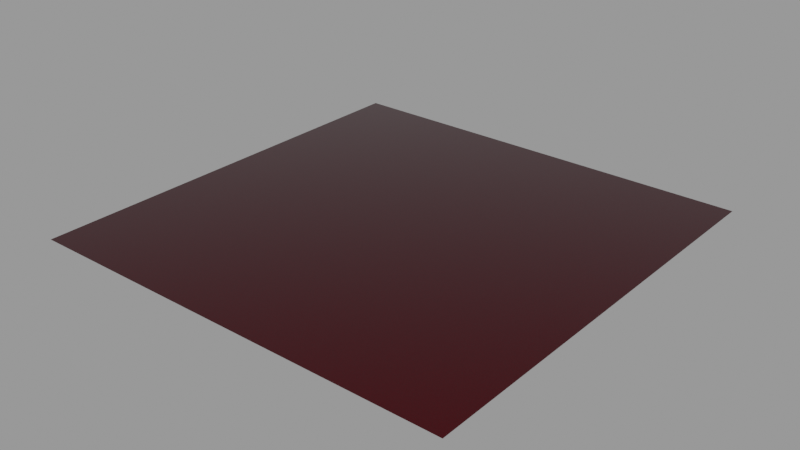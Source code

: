 # Source: car_paint.blend  (saved by Blender 4.0.36; exported with 4.5.12 LTS)
import bpy
from mathutils import Matrix  # noqa: F401  (used for matrix-valued properties, if any)

bpy.ops.wm.read_factory_settings(use_empty=True)
scene = bpy.context.scene
scene.name = 'Scene'

# ---- collections
col_collection = bpy.data.collections.new('Collection'); scene.collection.children.link(col_collection)

# ---- materials (node trees are filled in below, after node groups)
mat_car_paint_01 = bpy.data.materials.new('car_paint_01')

# ---- node groups
ng_coord_detect_117 = bpy.data.node_groups.new('COORD DETECT.117', 'ShaderNodeTree')
_s = ng_coord_detect_117.interface.new_socket(name='Vector', in_out='OUTPUT', socket_type='NodeSocketVector')
_s = ng_coord_detect_117.interface.new_socket(name='IF THEN USE', in_out='INPUT', socket_type='NodeSocketVector')
_s.min_value = -1e+04
_s.max_value = 1e+04
_s = ng_coord_detect_117.interface.new_socket(name='USING', in_out='INPUT', socket_type='NodeSocketVector')
_N = ng_coord_detect_117.nodes; _L = ng_coord_detect_117.links
n0 = _N.new('ShaderNodeMath'); n0.name = 'Math.003'; n0.location = (-29, 116)
n0.operation = 'GREATER_THAN'
n0.inputs[1].default_value = 0.0
n1 = _N.new('NodeReroute'); n1.name = 'Reroute.002'; n1.location = (-266, -116)
n1.width = 16
n1.socket_idname = 'NodeSocketVector'
n2 = _N.new('ShaderNodeVectorMath'); n2.name = 'Vector Math'; n2.location = (-198, 114)
n2.operation = 'LENGTH'
n3 = _N.new('ShaderNodeMix'); n3.name = 'Mix.002'; n3.location = (266, 38)
n3.data_type = 'RGBA'
n4 = _N.new('NodeGroupInput'); n4.name = 'Group Input'; n4.location = (-466, 0)
n5 = _N.new('NodeGroupOutput'); n5.name = 'Group Output'; n5.location = (456, 0)
_L.new(n4.outputs[0], n1.inputs[0])
_L.new(n4.outputs[1], n3.inputs[6])
_L.new(n3.outputs[2], n5.inputs[0])
_L.new(n1.outputs[0], n2.inputs[0])
_L.new(n2.outputs[1], n0.inputs[0])
_L.new(n0.outputs[0], n3.inputs[0])
_L.new(n1.outputs[0], n3.inputs[7])
n5.is_active_output = True
ng_car_paint = bpy.data.node_groups.new('car_paint', 'ShaderNodeTree')
_s = ng_car_paint.interface.new_socket(name='BSDF', in_out='OUTPUT', socket_type='NodeSocketShader')
_s = ng_car_paint.interface.new_socket(name='Color Bake', in_out='OUTPUT', socket_type='NodeSocketColor')
_s.default_value = (0.0, 0.0, 0.0, 0.0)
_s = ng_car_paint.interface.new_socket(name='Metallic Bake', in_out='OUTPUT', socket_type='NodeSocketFloat')
_s.subtype = 'FACTOR'
_s = ng_car_paint.interface.new_socket(name='Roughness Bake', in_out='OUTPUT', socket_type='NodeSocketFloat')
_s = ng_car_paint.interface.new_socket(name='--COLOR--', in_out='INPUT', socket_type='NodeSocketFloat')
_s.hide_value = True
_s = ng_car_paint.interface.new_socket(name='Color1', in_out='INPUT', socket_type='NodeSocketColor')
_s.default_value = (0.411, 0.0, 0.00342, 1.0)
_s = ng_car_paint.interface.new_socket(name='Color2', in_out='INPUT', socket_type='NodeSocketColor')
_s.default_value = (0.05126, 0.0, 0.0102, 1.0)
_s = ng_car_paint.interface.new_socket(name='Blend', in_out='INPUT', socket_type='NodeSocketFloat')
_s.default_value = 0.5
_s.min_value = 0.0
_s.max_value = 1.0
_s = ng_car_paint.interface.new_socket(name='Metallic', in_out='INPUT', socket_type='NodeSocketFloat')
_s.subtype = 'FACTOR'
_s.default_value = 1.0
_s.min_value = 0.0
_s.max_value = 1.0
_s = ng_car_paint.interface.new_socket(name='--GRAIN--', in_out='INPUT', socket_type='NodeSocketFloat')
_s.subtype = 'FACTOR'
_s.hide_value = True
_s = ng_car_paint.interface.new_socket(name='Grain', in_out='INPUT', socket_type='NodeSocketFloat')
_s.subtype = 'FACTOR'
_s.default_value = 0.3417
_s.min_value = 0.0
_s.max_value = 1.0
_s = ng_car_paint.interface.new_socket(name='Grain Scale', in_out='INPUT', socket_type='NodeSocketFloat')
_s.default_value = 1.0
_s.min_value = 0.0
_s.max_value = 1e+04
_s = ng_car_paint.interface.new_socket(name='--CLEARCOAT---', in_out='INPUT', socket_type='NodeSocketFloat')
_s.subtype = 'FACTOR'
_s.hide_value = True
_s = ng_car_paint.interface.new_socket(name='Clearcoat', in_out='INPUT', socket_type='NodeSocketFloat')
_s.subtype = 'FACTOR'
_s.default_value = 1.0
_s.min_value = 0.0
_s.max_value = 1.0
_s = ng_car_paint.interface.new_socket(name='Clearcoat Roughness', in_out='INPUT', socket_type='NodeSocketFloat')
_s.subtype = 'FACTOR'
_s.default_value = 0.08636
_s.min_value = 0.0
_s.max_value = 1.0
_s = ng_car_paint.interface.new_socket(name='--OTHERS--', in_out='INPUT', socket_type='NodeSocketFloat')
_s.subtype = 'FACTOR'
_s.hide_value = True
_s = ng_car_paint.interface.new_socket(name='Vector', in_out='INPUT', socket_type='NodeSocketVector')
_s.min_value = -1e+04
_s.max_value = 1e+04
_s.hide_value = True
_N = ng_car_paint.nodes; _L = ng_car_paint.links
n0 = _N.new('ShaderNodeGroup'); n0.name = 'Group'; n0.location = (-443, 158)
n0.node_tree = ng_coord_detect_117
n1 = _N.new('ShaderNodeTexCoord'); n1.name = 'Texture Coordinate'; n1.location = (-449, -1)
n1.hide = True
n2 = _N.new('NodeGroupInput'); n2.name = 'Group Input'; n2.location = (-692, -41)
n3 = _N.new('ShaderNodeLayerWeight'); n3.name = 'Layer Weight'; n3.location = (-224, 252)
n4 = _N.new('NodeReroute'); n4.name = 'Reroute.001'; n4.location = (523, -249)
n4.width = 16
n4.socket_idname = 'NodeSocketFloat'
n5 = _N.new('ShaderNodeMix'); n5.name = 'Mix.001'; n5.location = (425, 137)
n5.data_type = 'RGBA'
n5.blend_type = 'MULTIPLY'
n6 = _N.new('NodeReroute'); n6.name = 'Reroute.004'; n6.location = (-48, 106)
n6.width = 16
n7 = _N.new('ShaderNodeMix'); n7.name = 'Mix'; n7.location = (8, 245)
n7.data_type = 'RGBA'
n8 = _N.new('NodeGroupOutput'); n8.name = 'Group Output'; n8.location = (1244, 29)
n9 = _N.new('ShaderNodeTexVoronoi'); n9.name = 'Voronoi Texture'; n9.location = (-3, -141)
n9.hide = True
n9.inputs[2].default_value = 1000.0
n10 = _N.new('ShaderNodeTexWhiteNoise'); n10.name = 'White Noise Texture'; n10.location = (-1, -96)
n10.hide = True
n11 = _N.new('ShaderNodeVectorMath'); n11.name = 'Vector Math'; n11.location = (-223, -20)
n11.operation = 'SCALE'
n12 = _N.new('ShaderNodeMapRange'); n12.name = 'Map Range'; n12.location = (271, -223)
n12.hide = True
n12.inputs[3].default_value = 0.02
n12.inputs[4].default_value = 0.1
n13 = _N.new('NodeReroute'); n13.name = 'Reroute'; n13.location = (119, -188)
n13.width = 16
n13.socket_idname = 'NodeSocketFloatFactor'
n14 = _N.new('ShaderNodeBsdfPrincipled'); n14.name = 'Principled BSDF'; n14.location = (773, 8)
n14.distribution = 'GGX'
n14.inputs[3].default_value = 1.45
n14.inputs[21].default_value = 1.2
n14.inputs[27].default_value = (0.0, 0.0, 0.0, 1.0)
n14.inputs[28].default_value = 1.0
n15 = _N.new('NodeReroute'); n15.name = 'Reroute.002'; n15.location = (228, -347)
n15.width = 16
n15.socket_idname = 'NodeSocketFloatFactor'
n16 = _N.new('NodeReroute'); n16.name = 'Reroute.003'; n16.location = (235, -370)
n16.width = 16
n16.socket_idname = 'NodeSocketFloatFactor'
_L.new(n2.outputs[12], n0.inputs[0])
_L.new(n14.outputs[0], n8.inputs[0])
_L.new(n4.outputs[0], n14.inputs[2])
_L.new(n9.outputs[1], n10.inputs[0])
_L.new(n10.outputs[0], n12.inputs[0])
_L.new(n3.outputs[1], n7.inputs[0])
_L.new(n5.outputs[2], n14.inputs[0])
_L.new(n1.outputs[3], n0.inputs[1])
_L.new(n11.outputs[0], n9.inputs[0])
_L.new(n7.outputs[2], n5.inputs[6])
_L.new(n10.outputs[0], n5.inputs[7])
_L.new(n6.outputs[0], n7.inputs[6])
_L.new(n2.outputs[2], n7.inputs[7])
_L.new(n2.outputs[3], n3.inputs[0])
_L.new(n2.outputs[6], n5.inputs[0])
_L.new(n13.outputs[0], n14.inputs[1])
_L.new(n5.outputs[2], n8.inputs[1])
_L.new(n2.outputs[4], n13.inputs[0])
_L.new(n13.outputs[0], n8.inputs[2])
_L.new(n12.outputs[0], n4.inputs[0])
_L.new(n4.outputs[0], n8.inputs[3])
_L.new(n15.outputs[0], n14.inputs[19])
_L.new(n16.outputs[0], n14.inputs[20])
_L.new(n2.outputs[9], n15.inputs[0])
_L.new(n2.outputs[10], n16.inputs[0])
_L.new(n2.outputs[1], n6.inputs[0])
_L.new(n0.outputs[0], n11.inputs[0])
_L.new(n2.outputs[7], n11.inputs[3])
n8.is_active_output = True

# ---- material node trees
mat_car_paint_01.use_nodes = True; mat_car_paint_01.node_tree.nodes.clear()
_N = mat_car_paint_01.node_tree.nodes; _L = mat_car_paint_01.node_tree.links
n0 = _N.new('ShaderNodeOutputMaterial'); n0.name = 'Material Output'; n0.location = (577, 164)
n1 = _N.new('ShaderNodeGroup'); n1.name = 'Group.001'; n1.location = (326, 187)
n1.width = 204
n1.node_tree = ng_car_paint
n1.inputs[0].default_value = 0.0
n1.inputs[1].default_value = (0.411, 0.0, 0.00342, 1.0)
n1.inputs[2].default_value = (0.05126, 0.0, 0.0102, 1.0)
n1.inputs[3].default_value = 0.8
n1.inputs[4].default_value = 1.0
n1.inputs[5].default_value = 0.0
n1.inputs[6].default_value = 0.3417
n1.inputs[7].default_value = 1.0
n1.inputs[8].default_value = 0.0
n1.inputs[9].default_value = 1.0
n1.inputs[10].default_value = 0.08636
n1.inputs[11].default_value = 0.0
n1.inputs[12].default_value = (0.0, 0.0, 0.0)
_L.new(n1.outputs[0], n0.inputs[0])
n0.is_active_output = True

# ---- meshes
me_plane = bpy.data.meshes.new('Plane')
me_plane.from_pydata([(-1.0, -1.0, 0.0), (1.0, -1.0, 0.0), (-1.0, 1.0, 0.0), (1.0, 1.0, 0.0)], [], [(0, 1, 3, 2)])
_uv = me_plane.uv_layers.new(name='UVMap')
_uv.uv.foreach_set('vector', [0.0, 0.0, 1.0, 0.0, 1.0, 1.0, 0.0, 1.0])
me_plane.materials.append(mat_car_paint_01)
me_plane.use_remesh_fix_poles = True
me_plane.use_remesh_preserve_attributes = False
me_plane.update()

# ---- objects
ob_plane = bpy.data.objects.new('Plane', me_plane)

# ---- transforms, parenting, visibility, modifiers, constraints
ob_plane.location = (0.0, 0.0, 0.0)
ob_plane.cycles.use_adaptive_subdivision = True
_m = ob_plane.modifiers.new('Subdivision', 'SUBSURF')
_m.subdivision_type = 'SIMPLE'

# ---- collection membership
col_collection.objects.link(ob_plane)

# ---- scene / render settings (as saved in the file)
scene.frame_start = 1; scene.frame_end = 250; scene.frame_set(1)
scene.render.engine = 'CYCLES'
scene.cycles.feature_set = 'EXPERIMENTAL'
scene.cycles.use_denoising = False
scene.cycles.sampling_pattern = 'TABULATED_SOBOL'
scene.cycles.use_light_tree = False
scene.view_settings.view_transform = 'Filmic'
bpy.context.view_layer.update()

# ---- added for rendering (the .blend has no active camera and no usable light): camera, sun + grey world if the file has none
cam_auto = bpy.data.cameras.new('AutoCamera')
cam_auto.lens = 50.0
cam_auto.sensor_width = 36.0
cam_auto.clip_end = 1000.0
ob_auto_camera = bpy.data.objects.new('AutoCamera', cam_auto)
scene.collection.objects.link(ob_auto_camera)
ob_auto_camera.location = (2.61693, -3.14032, 2.09354)
ob_auto_camera.rotation_euler = (1.09748, -7.21219e-08, 0.694738)
scene.camera = ob_auto_camera
light_auto_sun = bpy.data.lights.new('AutoSun', 'SUN')
light_auto_sun.energy = 3.0
light_auto_sun.angle = 0.0523599
ob_auto_sun = bpy.data.objects.new('AutoSun', light_auto_sun)
scene.collection.objects.link(ob_auto_sun)
ob_auto_sun.rotation_euler = (0.872665, 0.174533, 0.523599)
if scene.world is None:
    world_auto = bpy.data.worlds.new('AutoWorld')
    world_auto.color = (0.3, 0.3, 0.3)
    scene.world = world_auto
bpy.context.view_layer.update()
